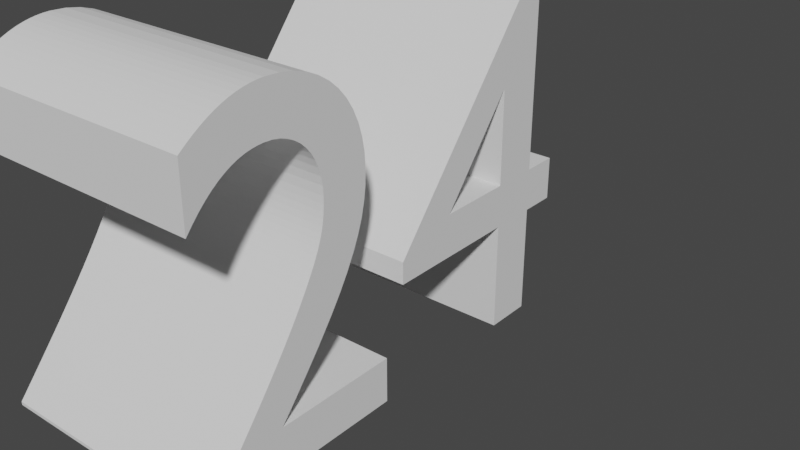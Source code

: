# Source: 24text.blend  (saved by Blender 3.3.6; exported with 4.5.12 LTS)
import bpy
from mathutils import Matrix  # noqa: F401  (used for matrix-valued properties, if any)

bpy.ops.wm.read_factory_settings(use_empty=True)
scene = bpy.context.scene
scene.name = 'Scene'

# ---- collections
col_collection = bpy.data.collections.new('Collection'); scene.collection.children.link(col_collection)

# ---- world
world_world = bpy.data.worlds.new('World'); scene.world = world_world
world_world.use_nodes = True; world_world.node_tree.nodes.clear()
_N = world_world.node_tree.nodes; _L = world_world.node_tree.links
n0 = _N.new('ShaderNodeOutputWorld'); n0.name = 'World Output'; n0.location = (300, 300)
n1 = _N.new('ShaderNodeBackground'); n1.name = 'Background'; n1.location = (10, 300)
n1.inputs[0].default_value = (0.05088, 0.05088, 0.05088, 1.0)
_L.new(n1.outputs[0], n0.inputs[0])
n0.is_active_output = True
world_world.color = (0.05088, 0.05088, 0.05088)
world_world.use_sun_shadow = False
world_world.sun_shadow_jitter_overblur = 0.0

# ---- curves / text
txt_024 = bpy.data.curves.new('Текст.024', 'FONT')
txt_024.dimensions = '2D'
txt_024.body = '24'

# ---- objects
ob_x = bpy.data.objects.new('Текст', txt_024)

# ---- transforms, parenting, visibility, modifiers, constraints
ob_x.location = (0.0, 0.0, 0.0)
ob_x.rotation_euler = (1.571, 0.0, 1.571)
_m = ob_x.modifiers.new('Объёмность', 'SOLIDIFY')
_m.thickness = 0.5

# ---- collection membership
col_collection.objects.link(ob_x)

# ---- scene / render settings (as saved in the file)
scene.frame_start = 1; scene.frame_end = 250; scene.frame_set(3)
scene.render.engine = 'BLENDER_EEVEE_NEXT'
scene.cycles.sampling_pattern = 'TABULATED_SOBOL'
scene.cycles.use_light_tree = False
scene.view_settings.view_transform = 'Filmic'
bpy.context.view_layer.update()

# ---- added for rendering (the .blend has no active camera and no usable light): camera, sun
cam_auto = bpy.data.cameras.new('AutoCamera')
cam_auto.lens = 50.0
cam_auto.sensor_width = 36.0
cam_auto.clip_end = 1000.0
ob_auto_camera = bpy.data.objects.new('AutoCamera', cam_auto)
scene.collection.objects.link(ob_auto_camera)
ob_auto_camera.location = (1.07718, -0.790118, 1.20725)
ob_auto_camera.rotation_euler = (1.09748, -7.21219e-08, 0.694738)
scene.camera = ob_auto_camera
light_auto_sun = bpy.data.lights.new('AutoSun', 'SUN')
light_auto_sun.energy = 3.0
light_auto_sun.angle = 0.0523599
ob_auto_sun = bpy.data.objects.new('AutoSun', light_auto_sun)
scene.collection.objects.link(ob_auto_sun)
ob_auto_sun.rotation_euler = (0.872665, 0.174533, 0.523599)
bpy.context.view_layer.update()
